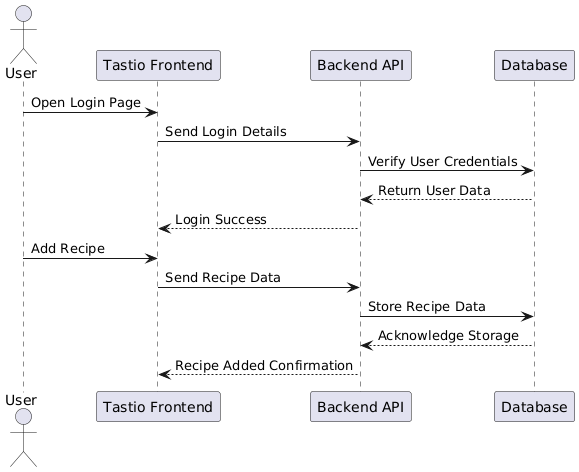

The diagram above was rendered by PlantUML. Its source (embedded in the PNG):
@startuml
actor User
participant "Tastio Frontend" as FE
participant "Backend API" as API
participant "Database" as DB

User -> FE: Open Login Page
FE -> API: Send Login Details
API -> DB: Verify User Credentials
DB --> API: Return User Data
API --> FE: Login Success

User -> FE: Add Recipe
FE -> API: Send Recipe Data
API -> DB: Store Recipe Data
DB --> API: Acknowledge Storage
API --> FE: Recipe Added Confirmation
@enduml